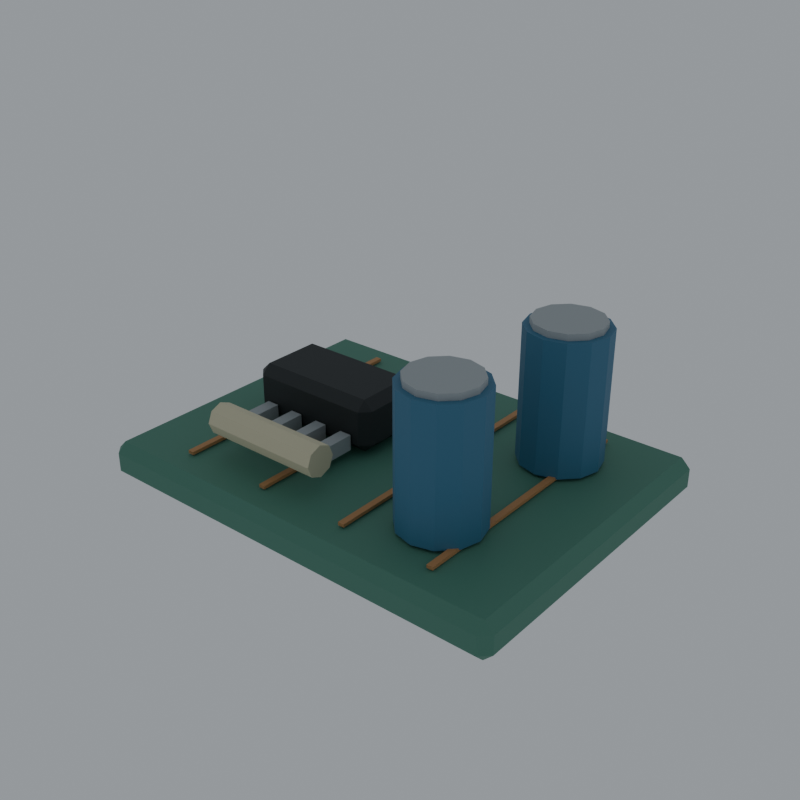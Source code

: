 # Source: radio_part.blend  (saved by Blender 5.2.45; exported with 4.5.12 LTS)
import bpy
from mathutils import Matrix  # noqa: F401  (used for matrix-valued properties, if any)

bpy.ops.wm.read_factory_settings(use_empty=True)
scene = bpy.context.scene
scene.name = 'Scene'

# ---- collections
col_collection = bpy.data.collections.new('Collection'); scene.collection.children.link(col_collection)

# ---- materials (node trees are filled in below, after node groups)
mat_loot_vertex_palette_012 = bpy.data.materials.new('Loot vertex palette.012')

# ---- material node trees
mat_loot_vertex_palette_012.use_nodes = True; mat_loot_vertex_palette_012.node_tree.nodes.clear()
_N = mat_loot_vertex_palette_012.node_tree.nodes; _L = mat_loot_vertex_palette_012.node_tree.links
n0 = _N.new('ShaderNodeBsdfPrincipled'); n0.name = 'Principled BSDF'; n0.location = (-200, 100)
n0.inputs[2].default_value = 0.68
n0.inputs[10].default_value = 0.005
n1 = _N.new('ShaderNodeOutputMaterial'); n1.name = 'Material Output'; n1.location = (200, 100)
n2 = _N.new('ShaderNodeVertexColor'); n2.name = 'Color Attribute'; n2.location = (0, 0)
n2.layer_name = 'Color'
_L.new(n0.outputs[0], n1.inputs[0])
_L.new(n2.outputs[0], n0.inputs[0])
n1.is_active_output = True

# ---- world
world_world = bpy.data.worlds.new('World'); scene.world = world_world
world_world.use_nodes = True; world_world.node_tree.nodes.clear()
_N = world_world.node_tree.nodes; _L = world_world.node_tree.links
n0 = _N.new('ShaderNodeOutputWorld'); n0.name = 'World Output'; n0.location = (200, 100)
n1 = _N.new('ShaderNodeBackground'); n1.name = 'Background'; n1.location = (-200, 100)
n1.inputs[0].default_value = (0.65, 0.7, 0.75, 1.0)
n1.inputs[1].default_value = 0.5
_L.new(n1.outputs[0], n0.inputs[0])
n0.is_active_output = True
world_world.color = (0.05088, 0.05088, 0.05088)
world_world.sun_shadow_jitter_overblur = 0.0

# ---- meshes
me_cube_071 = bpy.data.meshes.new('Cube.071')
me_cube_071.from_pydata([(-0.067, -0.0495, -0.006), (-0.067, -0.0525, -0.003), (-0.07, -0.0495, -0.003), (-0.067, -0.0525, 0.003), (-0.067, -0.0495, 0.006), (-0.07, -0.0495, 0.003), (-0.067, 0.0495, -0.006), (-0.07, 0.0495, -0.003), (-0.067, 0.0525, -0.003), (-0.067, 0.0495, 0.006), (-0.067, 0.0525, 0.003), (-0.07, 0.0495, 0.003), (0.067, -0.0495, -0.006), (0.07, -0.0495, -0.003), (0.067, -0.0525, -0.003), (0.067, -0.0495, 0.006), (0.067, -0.0525, 0.003), (0.07, -0.0495, 0.003), (0.067, 0.0495, -0.006), (0.067, 0.0525, -0.003), (0.07, 0.0495, -0.003), (0.067, 0.0495, 0.006), (0.07, 0.0495, 0.003), (0.067, 0.0525, 0.003)], [], [(0, 1, 2), (3, 4, 5), (6, 7, 8), (9, 10, 11), (12, 13, 14), (15, 16, 17), (18, 19, 20), (21, 22, 23), (6, 0, 2, 7), (1, 3, 5, 2), (4, 9, 11, 5), (10, 8, 7, 11), (18, 6, 8, 19), (9, 21, 23, 10), (22, 20, 19, 23), (12, 18, 20, 13), (21, 15, 17, 22), (16, 14, 13, 17), (0, 12, 14, 1), (15, 4, 3, 16), (6, 18, 12, 0), (2, 5, 11, 7), (14, 16, 3, 1), (21, 9, 4, 15), (8, 10, 23, 19), (20, 22, 17, 13)])
_uv = me_cube_071.uv_layers.new(name='UVMap')
_uv.uv.foreach_set('vector', [0.1304, 0.7429, 0.1304, 0.75, 0.125, 0.7429, 0.5625, 0.9946, 0.625, 0.9946, 0.5625, 1.0, 0.1304, 0.5071, 0.125, 0.5071, 0.1304, 0.5, 0.625, 0.2512, 0.5625, 0.2554, 0.5625, 0.2446, 0.3696, 0.7429, 0.4219, 0.7429, 0.4036, 0.7527, 0.6277, 0.7491, 0.5625, 0.7554, 0.5625, 0.7446, 0.3696, 0.5071, 0.4036, 0.4973, 0.4219, 0.5071, 0.6277, 0.504, 0.5625, 0.5071, 0.5625, 0.496, 0.1304, 0.5071, 0.1304, 0.7429, 0.125, 0.7429, 0.125, 0.5071, 0.4375, 0.0, 0.5625, 0.0, 0.5625, 0.007143, 0.4375, 0.007143, 0.625, 0.007143, 0.625, 0.2512, 0.5625, 0.2446, 0.5625, 0.007143, 0.5625, 0.2554, 0.4375, 0.2554, 0.4375, 0.2429, 0.5625, 0.2446, 0.3696, 0.5071, 0.1304, 0.5071, 0.1304, 0.5, 0.4036, 0.4973, 0.625, 0.2512, 0.6277, 0.504, 0.5625, 0.496, 0.5625, 0.2554, 0.5625, 0.5071, 0.4219, 0.5071, 0.4036, 0.4973, 0.5625, 0.496, 0.3696, 0.7429, 0.3696, 0.5071, 0.4219, 0.5071, 0.4219, 0.7429, 0.6277, 0.504, 0.6277, 0.7491, 0.5625, 0.7446, 0.5625, 0.5071, 0.5625, 0.7554, 0.4036, 0.7527, 0.4219, 0.7429, 0.5625, 0.7446, 0.1304, 0.7429, 0.3696, 0.7429, 0.4036, 0.7527, 0.1304, 0.75, 0.6277, 0.7491, 0.625, 0.9946, 0.5625, 0.9946, 0.5625, 0.7554, 0.1304, 0.5071, 0.3696, 0.5071, 0.3696, 0.7429, 0.1304, 0.7429, 0.4375, 0.007143, 0.5625, 0.007143, 0.5625, 0.2446, 0.4375, 0.2429, 0.4036, 0.7527, 0.5625, 0.7554, 0.5625, 0.9946, 0.4375, 0.9946, 0.6277, 0.504, 0.8696, 0.5071, 0.8696, 0.7429, 0.6277, 0.7491, 0.4375, 0.2554, 0.5625, 0.2554, 0.5625, 0.496, 0.4036, 0.4973, 0.4219, 0.5071, 0.5625, 0.5071, 0.5625, 0.7446, 0.4219, 0.7429])
_ca = me_cube_071.color_attributes.new('Color', 'BYTE_COLOR', 'CORNER')
_ca.data.foreach_set('color', [0.08022, 0.2384, 0.1714, 1.0, 0.08022, 0.2384, 0.1714, 1.0, 0.08022, 0.2384, 0.1714, 1.0, 0.08022, 0.2384, 0.1714, 1.0, 0.08022, 0.2384, 0.1714, 1.0, 0.08022, 0.2384, 0.1714, 1.0, 0.08022, 0.2384, 0.1714, 1.0, 0.08022, 0.2384, 0.1714, 1.0, 0.08022, 0.2384, 0.1714, 1.0, 0.08022, 0.2384, 0.1714, 1.0, 0.08022, 0.2384, 0.1714, 1.0, 0.08022, 0.2384, 0.1714, 1.0, 0.08022, 0.2384, 0.1714, 1.0, 0.08022, 0.2384, 0.1714, 1.0, 0.08022, 0.2384, 0.1714, 1.0, 0.08022, 0.2384, 0.1714, 1.0, 0.08022, 0.2384, 0.1714, 1.0, 0.08022, 0.2384, 0.1714, 1.0, 0.08022, 0.2384, 0.1714, 1.0, 0.08022, 0.2384, 0.1714, 1.0, 0.08022, 0.2384, 0.1714, 1.0, 0.08022, 0.2384, 0.1714, 1.0, 0.08022, 0.2384, 0.1714, 1.0, 0.08022, 0.2384, 0.1714, 1.0, 0.08022, 0.2384, 0.1714, 1.0, 0.08022, 0.2384, 0.1714, 1.0, 0.08022, 0.2384, 0.1714, 1.0, 0.08022, 0.2384, 0.1714, 1.0, 0.08022, 0.2384, 0.1714, 1.0, 0.08022, 0.2384, 0.1714, 1.0, 0.08022, 0.2384, 0.1714, 1.0, 0.08022, 0.2384, 0.1714, 1.0, 0.08022, 0.2384, 0.1714, 1.0, 0.08022, 0.2384, 0.1714, 1.0, 0.08022, 0.2384, 0.1714, 1.0, 0.08022, 0.2384, 0.1714, 1.0, 0.08022, 0.2384, 0.1714, 1.0, 0.08022, 0.2384, 0.1714, 1.0, 0.08022, 0.2384, 0.1714, 1.0, 0.08022, 0.2384, 0.1714, 1.0, 0.08022, 0.2384, 0.1714, 1.0, 0.08022, 0.2384, 0.1714, 1.0, 0.08022, 0.2384, 0.1714, 1.0, 0.08022, 0.2384, 0.1714, 1.0, 0.08022, 0.2384, 0.1714, 1.0, 0.08022, 0.2384, 0.1714, 1.0, 0.08022, 0.2384, 0.1714, 1.0, 0.08022, 0.2384, 0.1714, 1.0, 0.08022, 0.2384, 0.1714, 1.0, 0.08022, 0.2384, 0.1714, 1.0, 0.08022, 0.2384, 0.1714, 1.0, 0.08022, 0.2384, 0.1714, 1.0, 0.08022, 0.2384, 0.1714, 1.0, 0.08022, 0.2384, 0.1714, 1.0, 0.08022, 0.2384, 0.1714, 1.0, 0.08022, 0.2384, 0.1714, 1.0, 0.08022, 0.2384, 0.1714, 1.0, 0.08022, 0.2384, 0.1714, 1.0, 0.08022, 0.2384, 0.1714, 1.0, 0.08022, 0.2384, 0.1714, 1.0, 0.08022, 0.2384, 0.1714, 1.0, 0.08022, 0.2384, 0.1714, 1.0, 0.08022, 0.2384, 0.1714, 1.0, 0.08022, 0.2384, 0.1714, 1.0, 0.08022, 0.2384, 0.1714, 1.0, 0.08022, 0.2384, 0.1714, 1.0, 0.08022, 0.2384, 0.1714, 1.0, 0.08022, 0.2384, 0.1714, 1.0, 0.08022, 0.2384, 0.1714, 1.0, 0.08022, 0.2384, 0.1714, 1.0, 0.08022, 0.2384, 0.1714, 1.0, 0.08022, 0.2384, 0.1714, 1.0, 0.08022, 0.2384, 0.1714, 1.0, 0.08022, 0.2384, 0.1714, 1.0, 0.08022, 0.2384, 0.1714, 1.0, 0.08022, 0.2384, 0.1714, 1.0, 0.08022, 0.2384, 0.1714, 1.0, 0.08022, 0.2384, 0.1714, 1.0, 0.08022, 0.2384, 0.1714, 1.0, 0.08022, 0.2384, 0.1714, 1.0, 0.08022, 0.2384, 0.1714, 1.0, 0.08022, 0.2384, 0.1714, 1.0, 0.08022, 0.2384, 0.1714, 1.0, 0.08022, 0.2384, 0.1714, 1.0, 0.08022, 0.2384, 0.1714, 1.0, 0.08022, 0.2384, 0.1714, 1.0, 0.08022, 0.2384, 0.1714, 1.0, 0.08022, 0.2384, 0.1714, 1.0, 0.08022, 0.2384, 0.1714, 1.0, 0.08022, 0.2384, 0.1714, 1.0, 0.08022, 0.2384, 0.1714, 1.0, 0.08022, 0.2384, 0.1714, 1.0, 0.08022, 0.2384, 0.1714, 1.0, 0.08022, 0.2384, 0.1714, 1.0, 0.08022, 0.2384, 0.1714, 1.0, 0.08022, 0.2384, 0.1714, 1.0])
me_cube_071.materials.append(mat_loot_vertex_palette_012)
me_cube_071.update()
me_cube_072 = bpy.data.meshes.new('Cube.072')
me_cube_072.from_pydata([(-0.001, -0.0425, -0.0005), (-0.001, -0.0425, 0.0005), (-0.001, 0.0425, -0.0005), (-0.001, 0.0425, 0.0005), (0.001, -0.0425, -0.0005), (0.001, -0.0425, 0.0005), (0.001, 0.0425, -0.0005), (0.001, 0.0425, 0.0005)], [], [(0, 1, 3, 2), (2, 3, 7, 6), (6, 7, 5, 4), (4, 5, 1, 0), (2, 6, 4, 0), (7, 3, 1, 5)])
_uv = me_cube_072.uv_layers.new(name='UVMap')
_uv.uv.foreach_set('vector', [0.375, 0.0, 0.625, 0.0, 0.625, 0.25, 0.375, 0.25, 0.375, 0.25, 0.625, 0.25, 0.625, 0.5, 0.375, 0.5, 0.375, 0.5, 0.625, 0.5, 0.625, 0.75, 0.375, 0.75, 0.375, 0.75, 0.625, 0.75, 0.625, 1.0, 0.375, 1.0, 0.125, 0.5, 0.375, 0.5, 0.375, 0.75, 0.125, 0.75, 0.625, 0.5, 0.875, 0.5, 0.875, 0.75, 0.625, 0.75])
_ca = me_cube_072.color_attributes.new('Color', 'BYTE_COLOR', 'CORNER')
_ca.data.foreach_set('color', [0.491, 0.2502, 0.0999, 1.0, 0.491, 0.2502, 0.0999, 1.0, 0.491, 0.2502, 0.0999, 1.0, 0.491, 0.2502, 0.0999, 1.0, 0.491, 0.2502, 0.0999, 1.0, 0.491, 0.2502, 0.0999, 1.0, 0.491, 0.2502, 0.0999, 1.0, 0.491, 0.2502, 0.0999, 1.0, 0.491, 0.2502, 0.0999, 1.0, 0.491, 0.2502, 0.0999, 1.0, 0.491, 0.2502, 0.0999, 1.0, 0.491, 0.2502, 0.0999, 1.0, 0.491, 0.2502, 0.0999, 1.0, 0.491, 0.2502, 0.0999, 1.0, 0.491, 0.2502, 0.0999, 1.0, 0.491, 0.2502, 0.0999, 1.0, 0.491, 0.2502, 0.0999, 1.0, 0.491, 0.2502, 0.0999, 1.0, 0.491, 0.2502, 0.0999, 1.0, 0.491, 0.2502, 0.0999, 1.0, 0.491, 0.2502, 0.0999, 1.0, 0.491, 0.2502, 0.0999, 1.0, 0.491, 0.2502, 0.0999, 1.0, 0.491, 0.2502, 0.0999, 1.0])
me_cube_072.materials.append(mat_loot_vertex_palette_012)
me_cube_072.update()
me_cube_073 = bpy.data.meshes.new('Cube.073')
me_cube_073.from_pydata([(-0.001, -0.0425, -0.0005), (-0.001, -0.0425, 0.0005), (-0.001, 0.0425, -0.0005), (-0.001, 0.0425, 0.0005), (0.001, -0.0425, -0.0005), (0.001, -0.0425, 0.0005), (0.001, 0.0425, -0.0005), (0.001, 0.0425, 0.0005)], [], [(0, 1, 3, 2), (2, 3, 7, 6), (6, 7, 5, 4), (4, 5, 1, 0), (2, 6, 4, 0), (7, 3, 1, 5)])
_uv = me_cube_073.uv_layers.new(name='UVMap')
_uv.uv.foreach_set('vector', [0.375, 0.0, 0.625, 0.0, 0.625, 0.25, 0.375, 0.25, 0.375, 0.25, 0.625, 0.25, 0.625, 0.5, 0.375, 0.5, 0.375, 0.5, 0.625, 0.5, 0.625, 0.75, 0.375, 0.75, 0.375, 0.75, 0.625, 0.75, 0.625, 1.0, 0.375, 1.0, 0.125, 0.5, 0.375, 0.5, 0.375, 0.75, 0.125, 0.75, 0.625, 0.5, 0.875, 0.5, 0.875, 0.75, 0.625, 0.75])
_ca = me_cube_073.color_attributes.new('Color', 'BYTE_COLOR', 'CORNER')
_ca.data.foreach_set('color', [0.491, 0.2502, 0.0999, 1.0, 0.491, 0.2502, 0.0999, 1.0, 0.491, 0.2502, 0.0999, 1.0, 0.491, 0.2502, 0.0999, 1.0, 0.491, 0.2502, 0.0999, 1.0, 0.491, 0.2502, 0.0999, 1.0, 0.491, 0.2502, 0.0999, 1.0, 0.491, 0.2502, 0.0999, 1.0, 0.491, 0.2502, 0.0999, 1.0, 0.491, 0.2502, 0.0999, 1.0, 0.491, 0.2502, 0.0999, 1.0, 0.491, 0.2502, 0.0999, 1.0, 0.491, 0.2502, 0.0999, 1.0, 0.491, 0.2502, 0.0999, 1.0, 0.491, 0.2502, 0.0999, 1.0, 0.491, 0.2502, 0.0999, 1.0, 0.491, 0.2502, 0.0999, 1.0, 0.491, 0.2502, 0.0999, 1.0, 0.491, 0.2502, 0.0999, 1.0, 0.491, 0.2502, 0.0999, 1.0, 0.491, 0.2502, 0.0999, 1.0, 0.491, 0.2502, 0.0999, 1.0, 0.491, 0.2502, 0.0999, 1.0, 0.491, 0.2502, 0.0999, 1.0])
me_cube_073.materials.append(mat_loot_vertex_palette_012)
me_cube_073.update()
me_cube_074 = bpy.data.meshes.new('Cube.074')
me_cube_074.from_pydata([(-0.001, -0.0425, -0.0005), (-0.001, -0.0425, 0.0005), (-0.001, 0.0425, -0.0005), (-0.001, 0.0425, 0.0005), (0.001, -0.0425, -0.0005), (0.001, -0.0425, 0.0005), (0.001, 0.0425, -0.0005), (0.001, 0.0425, 0.0005)], [], [(0, 1, 3, 2), (2, 3, 7, 6), (6, 7, 5, 4), (4, 5, 1, 0), (2, 6, 4, 0), (7, 3, 1, 5)])
_uv = me_cube_074.uv_layers.new(name='UVMap')
_uv.uv.foreach_set('vector', [0.375, 0.0, 0.625, 0.0, 0.625, 0.25, 0.375, 0.25, 0.375, 0.25, 0.625, 0.25, 0.625, 0.5, 0.375, 0.5, 0.375, 0.5, 0.625, 0.5, 0.625, 0.75, 0.375, 0.75, 0.375, 0.75, 0.625, 0.75, 0.625, 1.0, 0.375, 1.0, 0.125, 0.5, 0.375, 0.5, 0.375, 0.75, 0.125, 0.75, 0.625, 0.5, 0.875, 0.5, 0.875, 0.75, 0.625, 0.75])
_ca = me_cube_074.color_attributes.new('Color', 'BYTE_COLOR', 'CORNER')
_ca.data.foreach_set('color', [0.491, 0.2502, 0.0999, 1.0, 0.491, 0.2502, 0.0999, 1.0, 0.491, 0.2502, 0.0999, 1.0, 0.491, 0.2502, 0.0999, 1.0, 0.491, 0.2502, 0.0999, 1.0, 0.491, 0.2502, 0.0999, 1.0, 0.491, 0.2502, 0.0999, 1.0, 0.491, 0.2502, 0.0999, 1.0, 0.491, 0.2502, 0.0999, 1.0, 0.491, 0.2502, 0.0999, 1.0, 0.491, 0.2502, 0.0999, 1.0, 0.491, 0.2502, 0.0999, 1.0, 0.491, 0.2502, 0.0999, 1.0, 0.491, 0.2502, 0.0999, 1.0, 0.491, 0.2502, 0.0999, 1.0, 0.491, 0.2502, 0.0999, 1.0, 0.491, 0.2502, 0.0999, 1.0, 0.491, 0.2502, 0.0999, 1.0, 0.491, 0.2502, 0.0999, 1.0, 0.491, 0.2502, 0.0999, 1.0, 0.491, 0.2502, 0.0999, 1.0, 0.491, 0.2502, 0.0999, 1.0, 0.491, 0.2502, 0.0999, 1.0, 0.491, 0.2502, 0.0999, 1.0])
me_cube_074.materials.append(mat_loot_vertex_palette_012)
me_cube_074.update()
me_cube_075 = bpy.data.meshes.new('Cube.075')
me_cube_075.from_pydata([(-0.001, -0.0425, -0.0005), (-0.001, -0.0425, 0.0005), (-0.001, 0.0425, -0.0005), (-0.001, 0.0425, 0.0005), (0.001, -0.0425, -0.0005), (0.001, -0.0425, 0.0005), (0.001, 0.0425, -0.0005), (0.001, 0.0425, 0.0005)], [], [(0, 1, 3, 2), (2, 3, 7, 6), (6, 7, 5, 4), (4, 5, 1, 0), (2, 6, 4, 0), (7, 3, 1, 5)])
_uv = me_cube_075.uv_layers.new(name='UVMap')
_uv.uv.foreach_set('vector', [0.375, 0.0, 0.625, 0.0, 0.625, 0.25, 0.375, 0.25, 0.375, 0.25, 0.625, 0.25, 0.625, 0.5, 0.375, 0.5, 0.375, 0.5, 0.625, 0.5, 0.625, 0.75, 0.375, 0.75, 0.375, 0.75, 0.625, 0.75, 0.625, 1.0, 0.375, 1.0, 0.125, 0.5, 0.375, 0.5, 0.375, 0.75, 0.125, 0.75, 0.625, 0.5, 0.875, 0.5, 0.875, 0.75, 0.625, 0.75])
_ca = me_cube_075.color_attributes.new('Color', 'BYTE_COLOR', 'CORNER')
_ca.data.foreach_set('color', [0.491, 0.2502, 0.0999, 1.0, 0.491, 0.2502, 0.0999, 1.0, 0.491, 0.2502, 0.0999, 1.0, 0.491, 0.2502, 0.0999, 1.0, 0.491, 0.2502, 0.0999, 1.0, 0.491, 0.2502, 0.0999, 1.0, 0.491, 0.2502, 0.0999, 1.0, 0.491, 0.2502, 0.0999, 1.0, 0.491, 0.2502, 0.0999, 1.0, 0.491, 0.2502, 0.0999, 1.0, 0.491, 0.2502, 0.0999, 1.0, 0.491, 0.2502, 0.0999, 1.0, 0.491, 0.2502, 0.0999, 1.0, 0.491, 0.2502, 0.0999, 1.0, 0.491, 0.2502, 0.0999, 1.0, 0.491, 0.2502, 0.0999, 1.0, 0.491, 0.2502, 0.0999, 1.0, 0.491, 0.2502, 0.0999, 1.0, 0.491, 0.2502, 0.0999, 1.0, 0.491, 0.2502, 0.0999, 1.0, 0.491, 0.2502, 0.0999, 1.0, 0.491, 0.2502, 0.0999, 1.0, 0.491, 0.2502, 0.0999, 1.0, 0.491, 0.2502, 0.0999, 1.0])
me_cube_075.materials.append(mat_loot_vertex_palette_012)
me_cube_075.update()
me_cube_076 = bpy.data.meshes.new('Cube.076')
me_cube_076.from_pydata([(-0.0195, -0.0095, -0.0085), (-0.0195, -0.0125, -0.0055), (-0.0225, -0.0095, -0.0055), (-0.0195, -0.0125, 0.0055), (-0.0195, -0.0095, 0.0085), (-0.0225, -0.0095, 0.0055), (-0.0195, 0.0095, -0.0085), (-0.0225, 0.0095, -0.0055), (-0.0195, 0.0125, -0.0055), (-0.0195, 0.0095, 0.0085), (-0.0195, 0.0125, 0.0055), (-0.0225, 0.0095, 0.0055), (0.0195, -0.0095, -0.0085), (0.0225, -0.0095, -0.0055), (0.0195, -0.0125, -0.0055), (0.0195, -0.0095, 0.0085), (0.0195, -0.0125, 0.0055), (0.0225, -0.0095, 0.0055), (0.0195, 0.0095, -0.0085), (0.0195, 0.0125, -0.0055), (0.0225, 0.0095, -0.0055), (0.0195, 0.0095, 0.0085), (0.0225, 0.0095, 0.0055), (0.0195, 0.0125, 0.0055)], [], [(0, 1, 2), (3, 4, 5), (6, 7, 8), (9, 10, 11), (12, 13, 14), (15, 16, 17), (18, 19, 20), (21, 22, 23), (6, 0, 2, 7), (1, 3, 5, 2), (4, 9, 11, 5), (10, 8, 7, 11), (18, 6, 8, 19), (9, 21, 23, 10), (22, 20, 19, 23), (12, 18, 20, 13), (21, 15, 17, 22), (16, 14, 13, 17), (0, 12, 14, 1), (15, 4, 3, 16), (6, 18, 12, 0), (2, 5, 11, 7), (14, 16, 3, 1), (21, 9, 4, 15), (8, 10, 23, 19), (20, 22, 17, 13)])
_uv = me_cube_076.uv_layers.new(name='UVMap')
_uv.uv.foreach_set('vector', [0.1417, 0.72, 0.1417, 0.75, 0.125, 0.72, 0.5809, 0.9833, 0.625, 0.9833, 0.5809, 1.0, 0.1417, 0.53, 0.125, 0.53, 0.1417, 0.5, 0.625, 0.2511, 0.5809, 0.2667, 0.5809, 0.2275, 0.3583, 0.72, 0.4081, 0.72, 0.3887, 0.7583, 0.6333, 0.7433, 0.5809, 0.7667, 0.5809, 0.7275, 0.3583, 0.53, 0.3887, 0.4917, 0.4081, 0.53, 0.6333, 0.5183, 0.5809, 0.53, 0.5809, 0.4875, 0.1417, 0.53, 0.1417, 0.72, 0.125, 0.72, 0.125, 0.53, 0.4191, 0.0, 0.5809, 0.0, 0.5809, 0.03, 0.4191, 0.03, 0.625, 0.03, 0.625, 0.2511, 0.5809, 0.2275, 0.5809, 0.03, 0.5809, 0.2667, 0.4191, 0.2667, 0.4191, 0.22, 0.5809, 0.2275, 0.3583, 0.53, 0.1417, 0.53, 0.1417, 0.5, 0.3887, 0.4917, 0.625, 0.2511, 0.6333, 0.5183, 0.5809, 0.4875, 0.5809, 0.2667, 0.5809, 0.53, 0.4081, 0.53, 0.3887, 0.4917, 0.5809, 0.4875, 0.3583, 0.72, 0.3583, 0.53, 0.4081, 0.53, 0.4081, 0.72, 0.6333, 0.5183, 0.6333, 0.7433, 0.5809, 0.7275, 0.5809, 0.53, 0.5809, 0.7667, 0.3887, 0.7583, 0.4081, 0.72, 0.5809, 0.7275, 0.1417, 0.72, 0.3583, 0.72, 0.3887, 0.7583, 0.1417, 0.75, 0.6333, 0.7433, 0.625, 0.9833, 0.5809, 0.9833, 0.5809, 0.7667, 0.1417, 0.53, 0.3583, 0.53, 0.3583, 0.72, 0.1417, 0.72, 0.4191, 0.03, 0.5809, 0.03, 0.5809, 0.2275, 0.4191, 0.22, 0.3887, 0.7583, 0.5809, 0.7667, 0.5809, 0.9833, 0.4191, 0.9833, 0.6333, 0.5183, 0.8583, 0.53, 0.8583, 0.72, 0.6333, 0.7433, 0.4191, 0.2667, 0.5809, 0.2667, 0.5809, 0.4875, 0.3887, 0.4917, 0.4081, 0.53, 0.5809, 0.53, 0.5809, 0.7275, 0.4081, 0.72])
_ca = me_cube_076.color_attributes.new('Color', 'BYTE_COLOR', 'CORNER')
_ca.data.foreach_set('color', [0.02315, 0.02843, 0.02956, 1.0, 0.02315, 0.02843, 0.02956, 1.0, 0.02315, 0.02843, 0.02956, 1.0, 0.02315, 0.02843, 0.02956, 1.0, 0.02315, 0.02843, 0.02956, 1.0, 0.02315, 0.02843, 0.02956, 1.0, 0.02315, 0.02843, 0.02956, 1.0, 0.02315, 0.02843, 0.02956, 1.0, 0.02315, 0.02843, 0.02956, 1.0, 0.02315, 0.02843, 0.02956, 1.0, 0.02315, 0.02843, 0.02956, 1.0, 0.02315, 0.02843, 0.02956, 1.0, 0.02315, 0.02843, 0.02956, 1.0, 0.02315, 0.02843, 0.02956, 1.0, 0.02315, 0.02843, 0.02956, 1.0, 0.02315, 0.02843, 0.02956, 1.0, 0.02315, 0.02843, 0.02956, 1.0, 0.02315, 0.02843, 0.02956, 1.0, 0.02315, 0.02843, 0.02956, 1.0, 0.02315, 0.02843, 0.02956, 1.0, 0.02315, 0.02843, 0.02956, 1.0, 0.02315, 0.02843, 0.02956, 1.0, 0.02315, 0.02843, 0.02956, 1.0, 0.02315, 0.02843, 0.02956, 1.0, 0.02315, 0.02843, 0.02956, 1.0, 0.02315, 0.02843, 0.02956, 1.0, 0.02315, 0.02843, 0.02956, 1.0, 0.02315, 0.02843, 0.02956, 1.0, 0.02315, 0.02843, 0.02956, 1.0, 0.02315, 0.02843, 0.02956, 1.0, 0.02315, 0.02843, 0.02956, 1.0, 0.02315, 0.02843, 0.02956, 1.0, 0.02315, 0.02843, 0.02956, 1.0, 0.02315, 0.02843, 0.02956, 1.0, 0.02315, 0.02843, 0.02956, 1.0, 0.02315, 0.02843, 0.02956, 1.0, 0.02315, 0.02843, 0.02956, 1.0, 0.02315, 0.02843, 0.02956, 1.0, 0.02315, 0.02843, 0.02956, 1.0, 0.02315, 0.02843, 0.02956, 1.0, 0.02315, 0.02843, 0.02956, 1.0, 0.02315, 0.02843, 0.02956, 1.0, 0.02315, 0.02843, 0.02956, 1.0, 0.02315, 0.02843, 0.02956, 1.0, 0.02315, 0.02843, 0.02956, 1.0, 0.02315, 0.02843, 0.02956, 1.0, 0.02315, 0.02843, 0.02956, 1.0, 0.02315, 0.02843, 0.02956, 1.0, 0.02315, 0.02843, 0.02956, 1.0, 0.02315, 0.02843, 0.02956, 1.0, 0.02315, 0.02843, 0.02956, 1.0, 0.02315, 0.02843, 0.02956, 1.0, 0.02315, 0.02843, 0.02956, 1.0, 0.02315, 0.02843, 0.02956, 1.0, 0.02315, 0.02843, 0.02956, 1.0, 0.02315, 0.02843, 0.02956, 1.0, 0.02315, 0.02843, 0.02956, 1.0, 0.02315, 0.02843, 0.02956, 1.0, 0.02315, 0.02843, 0.02956, 1.0, 0.02315, 0.02843, 0.02956, 1.0, 0.02315, 0.02843, 0.02956, 1.0, 0.02315, 0.02843, 0.02956, 1.0, 0.02315, 0.02843, 0.02956, 1.0, 0.02315, 0.02843, 0.02956, 1.0, 0.02315, 0.02843, 0.02956, 1.0, 0.02315, 0.02843, 0.02956, 1.0, 0.02315, 0.02843, 0.02956, 1.0, 0.02315, 0.02843, 0.02956, 1.0, 0.02315, 0.02843, 0.02956, 1.0, 0.02315, 0.02843, 0.02956, 1.0, 0.02315, 0.02843, 0.02956, 1.0, 0.02315, 0.02843, 0.02956, 1.0, 0.02315, 0.02843, 0.02956, 1.0, 0.02315, 0.02843, 0.02956, 1.0, 0.02315, 0.02843, 0.02956, 1.0, 0.02315, 0.02843, 0.02956, 1.0, 0.02315, 0.02843, 0.02956, 1.0, 0.02315, 0.02843, 0.02956, 1.0, 0.02315, 0.02843, 0.02956, 1.0, 0.02315, 0.02843, 0.02956, 1.0, 0.02315, 0.02843, 0.02956, 1.0, 0.02315, 0.02843, 0.02956, 1.0, 0.02315, 0.02843, 0.02956, 1.0, 0.02315, 0.02843, 0.02956, 1.0, 0.02315, 0.02843, 0.02956, 1.0, 0.02315, 0.02843, 0.02956, 1.0, 0.02315, 0.02843, 0.02956, 1.0, 0.02315, 0.02843, 0.02956, 1.0, 0.02315, 0.02843, 0.02956, 1.0, 0.02315, 0.02843, 0.02956, 1.0, 0.02315, 0.02843, 0.02956, 1.0, 0.02315, 0.02843, 0.02956, 1.0, 0.02315, 0.02843, 0.02956, 1.0, 0.02315, 0.02843, 0.02956, 1.0, 0.02315, 0.02843, 0.02956, 1.0, 0.02315, 0.02843, 0.02956, 1.0])
me_cube_076.materials.append(mat_loot_vertex_palette_012)
me_cube_076.update()
me_cube_077 = bpy.data.meshes.new('Cube.077')
me_cube_077.from_pydata([(-0.002, -0.006, -0.0025), (-0.002, -0.006, 0.0025), (-0.002, 0.006, -0.0025), (-0.002, 0.006, 0.0025), (0.002, -0.006, -0.0025), (0.002, -0.006, 0.0025), (0.002, 0.006, -0.0025), (0.002, 0.006, 0.0025)], [], [(0, 1, 3, 2), (2, 3, 7, 6), (6, 7, 5, 4), (4, 5, 1, 0), (2, 6, 4, 0), (7, 3, 1, 5)])
_uv = me_cube_077.uv_layers.new(name='UVMap')
_uv.uv.foreach_set('vector', [0.375, 0.0, 0.625, 0.0, 0.625, 0.25, 0.375, 0.25, 0.375, 0.25, 0.625, 0.25, 0.625, 0.5, 0.375, 0.5, 0.375, 0.5, 0.625, 0.5, 0.625, 0.75, 0.375, 0.75, 0.375, 0.75, 0.625, 0.75, 0.625, 1.0, 0.375, 1.0, 0.125, 0.5, 0.375, 0.5, 0.375, 0.75, 0.125, 0.75, 0.625, 0.5, 0.875, 0.5, 0.875, 0.75, 0.625, 0.75])
_ca = me_cube_077.color_attributes.new('Color', 'BYTE_COLOR', 'CORNER')
_ca.data.foreach_set('color', [0.3813, 0.4179, 0.4287, 1.0, 0.3813, 0.4179, 0.4287, 1.0, 0.3813, 0.4179, 0.4287, 1.0, 0.3813, 0.4179, 0.4287, 1.0, 0.3813, 0.4179, 0.4287, 1.0, 0.3813, 0.4179, 0.4287, 1.0, 0.3813, 0.4179, 0.4287, 1.0, 0.3813, 0.4179, 0.4287, 1.0, 0.3813, 0.4179, 0.4287, 1.0, 0.3813, 0.4179, 0.4287, 1.0, 0.3813, 0.4179, 0.4287, 1.0, 0.3813, 0.4179, 0.4287, 1.0, 0.3813, 0.4179, 0.4287, 1.0, 0.3813, 0.4179, 0.4287, 1.0, 0.3813, 0.4179, 0.4287, 1.0, 0.3813, 0.4179, 0.4287, 1.0, 0.3813, 0.4179, 0.4287, 1.0, 0.3813, 0.4179, 0.4287, 1.0, 0.3813, 0.4179, 0.4287, 1.0, 0.3813, 0.4179, 0.4287, 1.0, 0.3813, 0.4179, 0.4287, 1.0, 0.3813, 0.4179, 0.4287, 1.0, 0.3813, 0.4179, 0.4287, 1.0, 0.3813, 0.4179, 0.4287, 1.0])
me_cube_077.materials.append(mat_loot_vertex_palette_012)
me_cube_077.update()
me_cube_078 = bpy.data.meshes.new('Cube.078')
me_cube_078.from_pydata([(-0.002, -0.006, -0.0025), (-0.002, -0.006, 0.0025), (-0.002, 0.006, -0.0025), (-0.002, 0.006, 0.0025), (0.002, -0.006, -0.0025), (0.002, -0.006, 0.0025), (0.002, 0.006, -0.0025), (0.002, 0.006, 0.0025)], [], [(0, 1, 3, 2), (2, 3, 7, 6), (6, 7, 5, 4), (4, 5, 1, 0), (2, 6, 4, 0), (7, 3, 1, 5)])
_uv = me_cube_078.uv_layers.new(name='UVMap')
_uv.uv.foreach_set('vector', [0.375, 0.0, 0.625, 0.0, 0.625, 0.25, 0.375, 0.25, 0.375, 0.25, 0.625, 0.25, 0.625, 0.5, 0.375, 0.5, 0.375, 0.5, 0.625, 0.5, 0.625, 0.75, 0.375, 0.75, 0.375, 0.75, 0.625, 0.75, 0.625, 1.0, 0.375, 1.0, 0.125, 0.5, 0.375, 0.5, 0.375, 0.75, 0.125, 0.75, 0.625, 0.5, 0.875, 0.5, 0.875, 0.75, 0.625, 0.75])
_ca = me_cube_078.color_attributes.new('Color', 'BYTE_COLOR', 'CORNER')
_ca.data.foreach_set('color', [0.3813, 0.4179, 0.4287, 1.0, 0.3813, 0.4179, 0.4287, 1.0, 0.3813, 0.4179, 0.4287, 1.0, 0.3813, 0.4179, 0.4287, 1.0, 0.3813, 0.4179, 0.4287, 1.0, 0.3813, 0.4179, 0.4287, 1.0, 0.3813, 0.4179, 0.4287, 1.0, 0.3813, 0.4179, 0.4287, 1.0, 0.3813, 0.4179, 0.4287, 1.0, 0.3813, 0.4179, 0.4287, 1.0, 0.3813, 0.4179, 0.4287, 1.0, 0.3813, 0.4179, 0.4287, 1.0, 0.3813, 0.4179, 0.4287, 1.0, 0.3813, 0.4179, 0.4287, 1.0, 0.3813, 0.4179, 0.4287, 1.0, 0.3813, 0.4179, 0.4287, 1.0, 0.3813, 0.4179, 0.4287, 1.0, 0.3813, 0.4179, 0.4287, 1.0, 0.3813, 0.4179, 0.4287, 1.0, 0.3813, 0.4179, 0.4287, 1.0, 0.3813, 0.4179, 0.4287, 1.0, 0.3813, 0.4179, 0.4287, 1.0, 0.3813, 0.4179, 0.4287, 1.0, 0.3813, 0.4179, 0.4287, 1.0])
me_cube_078.materials.append(mat_loot_vertex_palette_012)
me_cube_078.update()
me_cube_079 = bpy.data.meshes.new('Cube.079')
me_cube_079.from_pydata([(-0.002, -0.006, -0.0025), (-0.002, -0.006, 0.0025), (-0.002, 0.006, -0.0025), (-0.002, 0.006, 0.0025), (0.002, -0.006, -0.0025), (0.002, -0.006, 0.0025), (0.002, 0.006, -0.0025), (0.002, 0.006, 0.0025)], [], [(0, 1, 3, 2), (2, 3, 7, 6), (6, 7, 5, 4), (4, 5, 1, 0), (2, 6, 4, 0), (7, 3, 1, 5)])
_uv = me_cube_079.uv_layers.new(name='UVMap')
_uv.uv.foreach_set('vector', [0.375, 0.0, 0.625, 0.0, 0.625, 0.25, 0.375, 0.25, 0.375, 0.25, 0.625, 0.25, 0.625, 0.5, 0.375, 0.5, 0.375, 0.5, 0.625, 0.5, 0.625, 0.75, 0.375, 0.75, 0.375, 0.75, 0.625, 0.75, 0.625, 1.0, 0.375, 1.0, 0.125, 0.5, 0.375, 0.5, 0.375, 0.75, 0.125, 0.75, 0.625, 0.5, 0.875, 0.5, 0.875, 0.75, 0.625, 0.75])
_ca = me_cube_079.color_attributes.new('Color', 'BYTE_COLOR', 'CORNER')
_ca.data.foreach_set('color', [0.3813, 0.4179, 0.4287, 1.0, 0.3813, 0.4179, 0.4287, 1.0, 0.3813, 0.4179, 0.4287, 1.0, 0.3813, 0.4179, 0.4287, 1.0, 0.3813, 0.4179, 0.4287, 1.0, 0.3813, 0.4179, 0.4287, 1.0, 0.3813, 0.4179, 0.4287, 1.0, 0.3813, 0.4179, 0.4287, 1.0, 0.3813, 0.4179, 0.4287, 1.0, 0.3813, 0.4179, 0.4287, 1.0, 0.3813, 0.4179, 0.4287, 1.0, 0.3813, 0.4179, 0.4287, 1.0, 0.3813, 0.4179, 0.4287, 1.0, 0.3813, 0.4179, 0.4287, 1.0, 0.3813, 0.4179, 0.4287, 1.0, 0.3813, 0.4179, 0.4287, 1.0, 0.3813, 0.4179, 0.4287, 1.0, 0.3813, 0.4179, 0.4287, 1.0, 0.3813, 0.4179, 0.4287, 1.0, 0.3813, 0.4179, 0.4287, 1.0, 0.3813, 0.4179, 0.4287, 1.0, 0.3813, 0.4179, 0.4287, 1.0, 0.3813, 0.4179, 0.4287, 1.0, 0.3813, 0.4179, 0.4287, 1.0])
me_cube_079.materials.append(mat_loot_vertex_palette_012)
me_cube_079.update()
me_cube_080 = bpy.data.meshes.new('Cube.080')
me_cube_080.from_pydata([(-0.002, -0.006, -0.0025), (-0.002, -0.006, 0.0025), (-0.002, 0.006, -0.0025), (-0.002, 0.006, 0.0025), (0.002, -0.006, -0.0025), (0.002, -0.006, 0.0025), (0.002, 0.006, -0.0025), (0.002, 0.006, 0.0025)], [], [(0, 1, 3, 2), (2, 3, 7, 6), (6, 7, 5, 4), (4, 5, 1, 0), (2, 6, 4, 0), (7, 3, 1, 5)])
_uv = me_cube_080.uv_layers.new(name='UVMap')
_uv.uv.foreach_set('vector', [0.375, 0.0, 0.625, 0.0, 0.625, 0.25, 0.375, 0.25, 0.375, 0.25, 0.625, 0.25, 0.625, 0.5, 0.375, 0.5, 0.375, 0.5, 0.625, 0.5, 0.625, 0.75, 0.375, 0.75, 0.375, 0.75, 0.625, 0.75, 0.625, 1.0, 0.375, 1.0, 0.125, 0.5, 0.375, 0.5, 0.375, 0.75, 0.125, 0.75, 0.625, 0.5, 0.875, 0.5, 0.875, 0.75, 0.625, 0.75])
_ca = me_cube_080.color_attributes.new('Color', 'BYTE_COLOR', 'CORNER')
_ca.data.foreach_set('color', [0.3813, 0.4179, 0.4287, 1.0, 0.3813, 0.4179, 0.4287, 1.0, 0.3813, 0.4179, 0.4287, 1.0, 0.3813, 0.4179, 0.4287, 1.0, 0.3813, 0.4179, 0.4287, 1.0, 0.3813, 0.4179, 0.4287, 1.0, 0.3813, 0.4179, 0.4287, 1.0, 0.3813, 0.4179, 0.4287, 1.0, 0.3813, 0.4179, 0.4287, 1.0, 0.3813, 0.4179, 0.4287, 1.0, 0.3813, 0.4179, 0.4287, 1.0, 0.3813, 0.4179, 0.4287, 1.0, 0.3813, 0.4179, 0.4287, 1.0, 0.3813, 0.4179, 0.4287, 1.0, 0.3813, 0.4179, 0.4287, 1.0, 0.3813, 0.4179, 0.4287, 1.0, 0.3813, 0.4179, 0.4287, 1.0, 0.3813, 0.4179, 0.4287, 1.0, 0.3813, 0.4179, 0.4287, 1.0, 0.3813, 0.4179, 0.4287, 1.0, 0.3813, 0.4179, 0.4287, 1.0, 0.3813, 0.4179, 0.4287, 1.0, 0.3813, 0.4179, 0.4287, 1.0, 0.3813, 0.4179, 0.4287, 1.0])
me_cube_080.materials.append(mat_loot_vertex_palette_012)
me_cube_080.update()
me_cube_081 = bpy.data.meshes.new('Cube.081')
me_cube_081.from_pydata([(-0.002, -0.006, -0.0025), (-0.002, -0.006, 0.0025), (-0.002, 0.006, -0.0025), (-0.002, 0.006, 0.0025), (0.002, -0.006, -0.0025), (0.002, -0.006, 0.0025), (0.002, 0.006, -0.0025), (0.002, 0.006, 0.0025)], [], [(0, 1, 3, 2), (2, 3, 7, 6), (6, 7, 5, 4), (4, 5, 1, 0), (2, 6, 4, 0), (7, 3, 1, 5)])
_uv = me_cube_081.uv_layers.new(name='UVMap')
_uv.uv.foreach_set('vector', [0.375, 0.0, 0.625, 0.0, 0.625, 0.25, 0.375, 0.25, 0.375, 0.25, 0.625, 0.25, 0.625, 0.5, 0.375, 0.5, 0.375, 0.5, 0.625, 0.5, 0.625, 0.75, 0.375, 0.75, 0.375, 0.75, 0.625, 0.75, 0.625, 1.0, 0.375, 1.0, 0.125, 0.5, 0.375, 0.5, 0.375, 0.75, 0.125, 0.75, 0.625, 0.5, 0.875, 0.5, 0.875, 0.75, 0.625, 0.75])
_ca = me_cube_081.color_attributes.new('Color', 'BYTE_COLOR', 'CORNER')
_ca.data.foreach_set('color', [0.3813, 0.4179, 0.4287, 1.0, 0.3813, 0.4179, 0.4287, 1.0, 0.3813, 0.4179, 0.4287, 1.0, 0.3813, 0.4179, 0.4287, 1.0, 0.3813, 0.4179, 0.4287, 1.0, 0.3813, 0.4179, 0.4287, 1.0, 0.3813, 0.4179, 0.4287, 1.0, 0.3813, 0.4179, 0.4287, 1.0, 0.3813, 0.4179, 0.4287, 1.0, 0.3813, 0.4179, 0.4287, 1.0, 0.3813, 0.4179, 0.4287, 1.0, 0.3813, 0.4179, 0.4287, 1.0, 0.3813, 0.4179, 0.4287, 1.0, 0.3813, 0.4179, 0.4287, 1.0, 0.3813, 0.4179, 0.4287, 1.0, 0.3813, 0.4179, 0.4287, 1.0, 0.3813, 0.4179, 0.4287, 1.0, 0.3813, 0.4179, 0.4287, 1.0, 0.3813, 0.4179, 0.4287, 1.0, 0.3813, 0.4179, 0.4287, 1.0, 0.3813, 0.4179, 0.4287, 1.0, 0.3813, 0.4179, 0.4287, 1.0, 0.3813, 0.4179, 0.4287, 1.0, 0.3813, 0.4179, 0.4287, 1.0])
me_cube_081.materials.append(mat_loot_vertex_palette_012)
me_cube_081.update()
me_cube_082 = bpy.data.meshes.new('Cube.082')
me_cube_082.from_pydata([(-0.002, -0.006, -0.0025), (-0.002, -0.006, 0.0025), (-0.002, 0.006, -0.0025), (-0.002, 0.006, 0.0025), (0.002, -0.006, -0.0025), (0.002, -0.006, 0.0025), (0.002, 0.006, -0.0025), (0.002, 0.006, 0.0025)], [], [(0, 1, 3, 2), (2, 3, 7, 6), (6, 7, 5, 4), (4, 5, 1, 0), (2, 6, 4, 0), (7, 3, 1, 5)])
_uv = me_cube_082.uv_layers.new(name='UVMap')
_uv.uv.foreach_set('vector', [0.375, 0.0, 0.625, 0.0, 0.625, 0.25, 0.375, 0.25, 0.375, 0.25, 0.625, 0.25, 0.625, 0.5, 0.375, 0.5, 0.375, 0.5, 0.625, 0.5, 0.625, 0.75, 0.375, 0.75, 0.375, 0.75, 0.625, 0.75, 0.625, 1.0, 0.375, 1.0, 0.125, 0.5, 0.375, 0.5, 0.375, 0.75, 0.125, 0.75, 0.625, 0.5, 0.875, 0.5, 0.875, 0.75, 0.625, 0.75])
_ca = me_cube_082.color_attributes.new('Color', 'BYTE_COLOR', 'CORNER')
_ca.data.foreach_set('color', [0.3813, 0.4179, 0.4287, 1.0, 0.3813, 0.4179, 0.4287, 1.0, 0.3813, 0.4179, 0.4287, 1.0, 0.3813, 0.4179, 0.4287, 1.0, 0.3813, 0.4179, 0.4287, 1.0, 0.3813, 0.4179, 0.4287, 1.0, 0.3813, 0.4179, 0.4287, 1.0, 0.3813, 0.4179, 0.4287, 1.0, 0.3813, 0.4179, 0.4287, 1.0, 0.3813, 0.4179, 0.4287, 1.0, 0.3813, 0.4179, 0.4287, 1.0, 0.3813, 0.4179, 0.4287, 1.0, 0.3813, 0.4179, 0.4287, 1.0, 0.3813, 0.4179, 0.4287, 1.0, 0.3813, 0.4179, 0.4287, 1.0, 0.3813, 0.4179, 0.4287, 1.0, 0.3813, 0.4179, 0.4287, 1.0, 0.3813, 0.4179, 0.4287, 1.0, 0.3813, 0.4179, 0.4287, 1.0, 0.3813, 0.4179, 0.4287, 1.0, 0.3813, 0.4179, 0.4287, 1.0, 0.3813, 0.4179, 0.4287, 1.0, 0.3813, 0.4179, 0.4287, 1.0, 0.3813, 0.4179, 0.4287, 1.0])
me_cube_082.materials.append(mat_loot_vertex_palette_012)
me_cube_082.update()
me_cube_083 = bpy.data.meshes.new('Cube.083')
me_cube_083.from_pydata([(-0.002, -0.006, -0.0025), (-0.002, -0.006, 0.0025), (-0.002, 0.006, -0.0025), (-0.002, 0.006, 0.0025), (0.002, -0.006, -0.0025), (0.002, -0.006, 0.0025), (0.002, 0.006, -0.0025), (0.002, 0.006, 0.0025)], [], [(0, 1, 3, 2), (2, 3, 7, 6), (6, 7, 5, 4), (4, 5, 1, 0), (2, 6, 4, 0), (7, 3, 1, 5)])
_uv = me_cube_083.uv_layers.new(name='UVMap')
_uv.uv.foreach_set('vector', [0.375, 0.0, 0.625, 0.0, 0.625, 0.25, 0.375, 0.25, 0.375, 0.25, 0.625, 0.25, 0.625, 0.5, 0.375, 0.5, 0.375, 0.5, 0.625, 0.5, 0.625, 0.75, 0.375, 0.75, 0.375, 0.75, 0.625, 0.75, 0.625, 1.0, 0.375, 1.0, 0.125, 0.5, 0.375, 0.5, 0.375, 0.75, 0.125, 0.75, 0.625, 0.5, 0.875, 0.5, 0.875, 0.75, 0.625, 0.75])
_ca = me_cube_083.color_attributes.new('Color', 'BYTE_COLOR', 'CORNER')
_ca.data.foreach_set('color', [0.3813, 0.4179, 0.4287, 1.0, 0.3813, 0.4179, 0.4287, 1.0, 0.3813, 0.4179, 0.4287, 1.0, 0.3813, 0.4179, 0.4287, 1.0, 0.3813, 0.4179, 0.4287, 1.0, 0.3813, 0.4179, 0.4287, 1.0, 0.3813, 0.4179, 0.4287, 1.0, 0.3813, 0.4179, 0.4287, 1.0, 0.3813, 0.4179, 0.4287, 1.0, 0.3813, 0.4179, 0.4287, 1.0, 0.3813, 0.4179, 0.4287, 1.0, 0.3813, 0.4179, 0.4287, 1.0, 0.3813, 0.4179, 0.4287, 1.0, 0.3813, 0.4179, 0.4287, 1.0, 0.3813, 0.4179, 0.4287, 1.0, 0.3813, 0.4179, 0.4287, 1.0, 0.3813, 0.4179, 0.4287, 1.0, 0.3813, 0.4179, 0.4287, 1.0, 0.3813, 0.4179, 0.4287, 1.0, 0.3813, 0.4179, 0.4287, 1.0, 0.3813, 0.4179, 0.4287, 1.0, 0.3813, 0.4179, 0.4287, 1.0, 0.3813, 0.4179, 0.4287, 1.0, 0.3813, 0.4179, 0.4287, 1.0])
me_cube_083.materials.append(mat_loot_vertex_palette_012)
me_cube_083.update()
me_cube_084 = bpy.data.meshes.new('Cube.084')
me_cube_084.from_pydata([(-0.002, -0.006, -0.0025), (-0.002, -0.006, 0.0025), (-0.002, 0.006, -0.0025), (-0.002, 0.006, 0.0025), (0.002, -0.006, -0.0025), (0.002, -0.006, 0.0025), (0.002, 0.006, -0.0025), (0.002, 0.006, 0.0025)], [], [(0, 1, 3, 2), (2, 3, 7, 6), (6, 7, 5, 4), (4, 5, 1, 0), (2, 6, 4, 0), (7, 3, 1, 5)])
_uv = me_cube_084.uv_layers.new(name='UVMap')
_uv.uv.foreach_set('vector', [0.375, 0.0, 0.625, 0.0, 0.625, 0.25, 0.375, 0.25, 0.375, 0.25, 0.625, 0.25, 0.625, 0.5, 0.375, 0.5, 0.375, 0.5, 0.625, 0.5, 0.625, 0.75, 0.375, 0.75, 0.375, 0.75, 0.625, 0.75, 0.625, 1.0, 0.375, 1.0, 0.125, 0.5, 0.375, 0.5, 0.375, 0.75, 0.125, 0.75, 0.625, 0.5, 0.875, 0.5, 0.875, 0.75, 0.625, 0.75])
_ca = me_cube_084.color_attributes.new('Color', 'BYTE_COLOR', 'CORNER')
_ca.data.foreach_set('color', [0.3813, 0.4179, 0.4287, 1.0, 0.3813, 0.4179, 0.4287, 1.0, 0.3813, 0.4179, 0.4287, 1.0, 0.3813, 0.4179, 0.4287, 1.0, 0.3813, 0.4179, 0.4287, 1.0, 0.3813, 0.4179, 0.4287, 1.0, 0.3813, 0.4179, 0.4287, 1.0, 0.3813, 0.4179, 0.4287, 1.0, 0.3813, 0.4179, 0.4287, 1.0, 0.3813, 0.4179, 0.4287, 1.0, 0.3813, 0.4179, 0.4287, 1.0, 0.3813, 0.4179, 0.4287, 1.0, 0.3813, 0.4179, 0.4287, 1.0, 0.3813, 0.4179, 0.4287, 1.0, 0.3813, 0.4179, 0.4287, 1.0, 0.3813, 0.4179, 0.4287, 1.0, 0.3813, 0.4179, 0.4287, 1.0, 0.3813, 0.4179, 0.4287, 1.0, 0.3813, 0.4179, 0.4287, 1.0, 0.3813, 0.4179, 0.4287, 1.0, 0.3813, 0.4179, 0.4287, 1.0, 0.3813, 0.4179, 0.4287, 1.0, 0.3813, 0.4179, 0.4287, 1.0, 0.3813, 0.4179, 0.4287, 1.0])
me_cube_084.materials.append(mat_loot_vertex_palette_012)
me_cube_084.update()
me_cone_030 = bpy.data.meshes.new('Cone.030')
me_cone_030.from_pydata([(0.0, 0.013, -0.021), (0.0, 0.013, 0.021), (0.0065, 0.01126, -0.021), (0.0065, 0.01126, 0.021), (0.01126, 0.0065, -0.021), (0.01126, 0.0065, 0.021), (0.013, 0.0, -0.021), (0.013, 0.0, 0.021), (0.01126, -0.0065, -0.021), (0.01126, -0.0065, 0.021), (0.0065, -0.01126, -0.021), (0.0065, -0.01126, 0.021), (0.0, -0.013, -0.021), (0.0, -0.013, 0.021), (-0.0065, -0.01126, -0.021), (-0.0065, -0.01126, 0.021), (-0.01126, -0.0065, -0.021), (-0.01126, -0.0065, 0.021), (-0.013, 0.0, -0.021), (-0.013, 0.0, 0.021), (-0.01126, 0.0065, -0.021), (-0.01126, 0.0065, 0.021), (-0.0065, 0.01126, -0.021), (-0.0065, 0.01126, 0.021)], [], [(0, 1, 3, 2), (2, 3, 5, 4), (4, 5, 7, 6), (6, 7, 9, 8), (8, 9, 11, 10), (10, 11, 13, 12), (12, 13, 15, 14), (14, 15, 17, 16), (16, 17, 19, 18), (18, 19, 21, 20), (3, 1, 23, 21, 19, 17, 15, 13, 11, 9, 7, 5), (20, 21, 23, 22), (22, 23, 1, 0), (0, 2, 4, 6, 8, 10, 12, 14, 16, 18, 20, 22)])
_uv = me_cone_030.uv_layers.new(name='UVMap')
_uv.uv.foreach_set('vector', [1.0, 0.5, 1.0, 1.0, 0.9167, 1.0, 0.9167, 0.5, 0.9167, 0.5, 0.9167, 1.0, 0.8333, 1.0, 0.8333, 0.5, 0.8333, 0.5, 0.8333, 1.0, 0.75, 1.0, 0.75, 0.5, 0.75, 0.5, 0.75, 1.0, 0.6667, 1.0, 0.6667, 0.5, 0.6667, 0.5, 0.6667, 1.0, 0.5833, 1.0, 0.5833, 0.5, 0.5833, 0.5, 0.5833, 1.0, 0.5, 1.0, 0.5, 0.5, 0.5, 0.5, 0.5, 1.0, 0.4167, 1.0, 0.4167, 0.5, 0.4167, 0.5, 0.4167, 1.0, 0.3333, 1.0, 0.3333, 0.5, 0.3333, 0.5, 0.3333, 1.0, 0.25, 1.0, 0.25, 0.5, 0.25, 0.5, 0.25, 1.0, 0.1667, 1.0, 0.1667, 0.5, 0.37, 0.4578, 0.25, 0.49, 0.13, 0.4578, 0.04215, 0.37, 0.01, 0.25, 0.04215, 0.13, 0.13, 0.04215, 0.25, 0.01, 0.37, 0.04215, 0.4578, 0.13, 0.49, 0.25, 0.4578, 0.37, 0.1667, 0.5, 0.1667, 1.0, 0.08333, 1.0, 0.08333, 0.5, 0.08333, 0.5, 0.08333, 1.0, 7.451e-08, 1.0, 7.451e-08, 0.5, 0.75, 0.49, 0.87, 0.4578, 0.9578, 0.37, 0.99, 0.25, 0.9578, 0.13, 0.87, 0.04215, 0.75, 0.01, 0.63, 0.04215, 0.5422, 0.13, 0.51, 0.25, 0.5422, 0.37, 0.63, 0.4578])
_ca = me_cone_030.color_attributes.new('Color', 'BYTE_COLOR', 'CORNER')
_ca.data.foreach_set('color', [0.05448, 0.1812, 0.2918, 1.0, 0.05448, 0.1812, 0.2918, 1.0, 0.05448, 0.1812, 0.2918, 1.0, 0.05448, 0.1812, 0.2918, 1.0, 0.05448, 0.1812, 0.2918, 1.0, 0.05448, 0.1812, 0.2918, 1.0, 0.05448, 0.1812, 0.2918, 1.0, 0.05448, 0.1812, 0.2918, 1.0, 0.05448, 0.1812, 0.2918, 1.0, 0.05448, 0.1812, 0.2918, 1.0, 0.05448, 0.1812, 0.2918, 1.0, 0.05448, 0.1812, 0.2918, 1.0, 0.05448, 0.1812, 0.2918, 1.0, 0.05448, 0.1812, 0.2918, 1.0, 0.05448, 0.1812, 0.2918, 1.0, 0.05448, 0.1812, 0.2918, 1.0, 0.05448, 0.1812, 0.2918, 1.0, 0.05448, 0.1812, 0.2918, 1.0, 0.05448, 0.1812, 0.2918, 1.0, 0.05448, 0.1812, 0.2918, 1.0, 0.05448, 0.1812, 0.2918, 1.0, 0.05448, 0.1812, 0.2918, 1.0, 0.05448, 0.1812, 0.2918, 1.0, 0.05448, 0.1812, 0.2918, 1.0, 0.05448, 0.1812, 0.2918, 1.0, 0.05448, 0.1812, 0.2918, 1.0, 0.05448, 0.1812, 0.2918, 1.0, 0.05448, 0.1812, 0.2918, 1.0, 0.05448, 0.1812, 0.2918, 1.0, 0.05448, 0.1812, 0.2918, 1.0, 0.05448, 0.1812, 0.2918, 1.0, 0.05448, 0.1812, 0.2918, 1.0, 0.05448, 0.1812, 0.2918, 1.0, 0.05448, 0.1812, 0.2918, 1.0, 0.05448, 0.1812, 0.2918, 1.0, 0.05448, 0.1812, 0.2918, 1.0, 0.05448, 0.1812, 0.2918, 1.0, 0.05448, 0.1812, 0.2918, 1.0, 0.05448, 0.1812, 0.2918, 1.0, 0.05448, 0.1812, 0.2918, 1.0, 0.05448, 0.1812, 0.2918, 1.0, 0.05448, 0.1812, 0.2918, 1.0, 0.05448, 0.1812, 0.2918, 1.0, 0.05448, 0.1812, 0.2918, 1.0, 0.05448, 0.1812, 0.2918, 1.0, 0.05448, 0.1812, 0.2918, 1.0, 0.05448, 0.1812, 0.2918, 1.0, 0.05448, 0.1812, 0.2918, 1.0, 0.05448, 0.1812, 0.2918, 1.0, 0.05448, 0.1812, 0.2918, 1.0, 0.05448, 0.1812, 0.2918, 1.0, 0.05448, 0.1812, 0.2918, 1.0, 0.05448, 0.1812, 0.2918, 1.0, 0.05448, 0.1812, 0.2918, 1.0, 0.05448, 0.1812, 0.2918, 1.0, 0.05448, 0.1812, 0.2918, 1.0, 0.05448, 0.1812, 0.2918, 1.0, 0.05448, 0.1812, 0.2918, 1.0, 0.05448, 0.1812, 0.2918, 1.0, 0.05448, 0.1812, 0.2918, 1.0, 0.05448, 0.1812, 0.2918, 1.0, 0.05448, 0.1812, 0.2918, 1.0, 0.05448, 0.1812, 0.2918, 1.0, 0.05448, 0.1812, 0.2918, 1.0, 0.05448, 0.1812, 0.2918, 1.0, 0.05448, 0.1812, 0.2918, 1.0, 0.05448, 0.1812, 0.2918, 1.0, 0.05448, 0.1812, 0.2918, 1.0, 0.05448, 0.1812, 0.2918, 1.0, 0.05448, 0.1812, 0.2918, 1.0, 0.05448, 0.1812, 0.2918, 1.0, 0.05448, 0.1812, 0.2918, 1.0])
me_cone_030.materials.append(mat_loot_vertex_palette_012)
me_cone_030.update()
me_cone_031 = bpy.data.meshes.new('Cone.031')
me_cone_031.from_pydata([(0.0, 0.011, -0.001), (0.0, 0.011, 0.001), (0.0055, 0.009526, -0.001), (0.0055, 0.009526, 0.001), (0.009526, 0.0055, -0.001), (0.009526, 0.0055, 0.001), (0.011, 0.0, -0.001), (0.011, 0.0, 0.001), (0.009526, -0.0055, -0.001), (0.009526, -0.0055, 0.001), (0.0055, -0.009526, -0.001), (0.0055, -0.009526, 0.001), (0.0, -0.011, -0.001), (0.0, -0.011, 0.001), (-0.0055, -0.009526, -0.001), (-0.0055, -0.009526, 0.001), (-0.009526, -0.0055, -0.001), (-0.009526, -0.0055, 0.001), (-0.011, 0.0, -0.001), (-0.011, 0.0, 0.001), (-0.009526, 0.0055, -0.001), (-0.009526, 0.0055, 0.001), (-0.0055, 0.009526, -0.001), (-0.0055, 0.009526, 0.001)], [], [(0, 1, 3, 2), (2, 3, 5, 4), (4, 5, 7, 6), (6, 7, 9, 8), (8, 9, 11, 10), (10, 11, 13, 12), (12, 13, 15, 14), (14, 15, 17, 16), (16, 17, 19, 18), (18, 19, 21, 20), (3, 1, 23, 21, 19, 17, 15, 13, 11, 9, 7, 5), (20, 21, 23, 22), (22, 23, 1, 0), (0, 2, 4, 6, 8, 10, 12, 14, 16, 18, 20, 22)])
_uv = me_cone_031.uv_layers.new(name='UVMap')
_uv.uv.foreach_set('vector', [1.0, 0.5, 1.0, 1.0, 0.9167, 1.0, 0.9167, 0.5, 0.9167, 0.5, 0.9167, 1.0, 0.8333, 1.0, 0.8333, 0.5, 0.8333, 0.5, 0.8333, 1.0, 0.75, 1.0, 0.75, 0.5, 0.75, 0.5, 0.75, 1.0, 0.6667, 1.0, 0.6667, 0.5, 0.6667, 0.5, 0.6667, 1.0, 0.5833, 1.0, 0.5833, 0.5, 0.5833, 0.5, 0.5833, 1.0, 0.5, 1.0, 0.5, 0.5, 0.5, 0.5, 0.5, 1.0, 0.4167, 1.0, 0.4167, 0.5, 0.4167, 0.5, 0.4167, 1.0, 0.3333, 1.0, 0.3333, 0.5, 0.3333, 0.5, 0.3333, 1.0, 0.25, 1.0, 0.25, 0.5, 0.25, 0.5, 0.25, 1.0, 0.1667, 1.0, 0.1667, 0.5, 0.37, 0.4578, 0.25, 0.49, 0.13, 0.4578, 0.04215, 0.37, 0.01, 0.25, 0.04215, 0.13, 0.13, 0.04215, 0.25, 0.01, 0.37, 0.04215, 0.4578, 0.13, 0.49, 0.25, 0.4578, 0.37, 0.1667, 0.5, 0.1667, 1.0, 0.08333, 1.0, 0.08333, 0.5, 0.08333, 0.5, 0.08333, 1.0, 7.451e-08, 1.0, 7.451e-08, 0.5, 0.75, 0.49, 0.87, 0.4578, 0.9578, 0.37, 0.99, 0.25, 0.9578, 0.13, 0.87, 0.04215, 0.75, 0.01, 0.63, 0.04215, 0.5422, 0.13, 0.51, 0.25, 0.5422, 0.37, 0.63, 0.4578])
_ca = me_cone_031.color_attributes.new('Color', 'BYTE_COLOR', 'CORNER')
_ca.data.foreach_set('color', [0.3813, 0.4179, 0.4287, 1.0, 0.3813, 0.4179, 0.4287, 1.0, 0.3813, 0.4179, 0.4287, 1.0, 0.3813, 0.4179, 0.4287, 1.0, 0.3813, 0.4179, 0.4287, 1.0, 0.3813, 0.4179, 0.4287, 1.0, 0.3813, 0.4179, 0.4287, 1.0, 0.3813, 0.4179, 0.4287, 1.0, 0.3813, 0.4179, 0.4287, 1.0, 0.3813, 0.4179, 0.4287, 1.0, 0.3813, 0.4179, 0.4287, 1.0, 0.3813, 0.4179, 0.4287, 1.0, 0.3813, 0.4179, 0.4287, 1.0, 0.3813, 0.4179, 0.4287, 1.0, 0.3813, 0.4179, 0.4287, 1.0, 0.3813, 0.4179, 0.4287, 1.0, 0.3813, 0.4179, 0.4287, 1.0, 0.3813, 0.4179, 0.4287, 1.0, 0.3813, 0.4179, 0.4287, 1.0, 0.3813, 0.4179, 0.4287, 1.0, 0.3813, 0.4179, 0.4287, 1.0, 0.3813, 0.4179, 0.4287, 1.0, 0.3813, 0.4179, 0.4287, 1.0, 0.3813, 0.4179, 0.4287, 1.0, 0.3813, 0.4179, 0.4287, 1.0, 0.3813, 0.4179, 0.4287, 1.0, 0.3813, 0.4179, 0.4287, 1.0, 0.3813, 0.4179, 0.4287, 1.0, 0.3813, 0.4179, 0.4287, 1.0, 0.3813, 0.4179, 0.4287, 1.0, 0.3813, 0.4179, 0.4287, 1.0, 0.3813, 0.4179, 0.4287, 1.0, 0.3813, 0.4179, 0.4287, 1.0, 0.3813, 0.4179, 0.4287, 1.0, 0.3813, 0.4179, 0.4287, 1.0, 0.3813, 0.4179, 0.4287, 1.0, 0.3813, 0.4179, 0.4287, 1.0, 0.3813, 0.4179, 0.4287, 1.0, 0.3813, 0.4179, 0.4287, 1.0, 0.3813, 0.4179, 0.4287, 1.0, 0.3813, 0.4179, 0.4287, 1.0, 0.3813, 0.4179, 0.4287, 1.0, 0.3813, 0.4179, 0.4287, 1.0, 0.3813, 0.4179, 0.4287, 1.0, 0.3813, 0.4179, 0.4287, 1.0, 0.3813, 0.4179, 0.4287, 1.0, 0.3813, 0.4179, 0.4287, 1.0, 0.3813, 0.4179, 0.4287, 1.0, 0.3813, 0.4179, 0.4287, 1.0, 0.3813, 0.4179, 0.4287, 1.0, 0.3813, 0.4179, 0.4287, 1.0, 0.3813, 0.4179, 0.4287, 1.0, 0.3813, 0.4179, 0.4287, 1.0, 0.3813, 0.4179, 0.4287, 1.0, 0.3813, 0.4179, 0.4287, 1.0, 0.3813, 0.4179, 0.4287, 1.0, 0.3813, 0.4179, 0.4287, 1.0, 0.3813, 0.4179, 0.4287, 1.0, 0.3813, 0.4179, 0.4287, 1.0, 0.3813, 0.4179, 0.4287, 1.0, 0.3813, 0.4179, 0.4287, 1.0, 0.3813, 0.4179, 0.4287, 1.0, 0.3813, 0.4179, 0.4287, 1.0, 0.3813, 0.4179, 0.4287, 1.0, 0.3813, 0.4179, 0.4287, 1.0, 0.3813, 0.4179, 0.4287, 1.0, 0.3813, 0.4179, 0.4287, 1.0, 0.3813, 0.4179, 0.4287, 1.0, 0.3813, 0.4179, 0.4287, 1.0, 0.3813, 0.4179, 0.4287, 1.0, 0.3813, 0.4179, 0.4287, 1.0, 0.3813, 0.4179, 0.4287, 1.0])
me_cone_031.materials.append(mat_loot_vertex_palette_012)
me_cone_031.update()
me_cone_032 = bpy.data.meshes.new('Cone.032')
me_cone_032.from_pydata([(0.0, 0.013, -0.021), (0.0, 0.013, 0.021), (0.0065, 0.01126, -0.021), (0.0065, 0.01126, 0.021), (0.01126, 0.0065, -0.021), (0.01126, 0.0065, 0.021), (0.013, 0.0, -0.021), (0.013, 0.0, 0.021), (0.01126, -0.0065, -0.021), (0.01126, -0.0065, 0.021), (0.0065, -0.01126, -0.021), (0.0065, -0.01126, 0.021), (0.0, -0.013, -0.021), (0.0, -0.013, 0.021), (-0.0065, -0.01126, -0.021), (-0.0065, -0.01126, 0.021), (-0.01126, -0.0065, -0.021), (-0.01126, -0.0065, 0.021), (-0.013, 0.0, -0.021), (-0.013, 0.0, 0.021), (-0.01126, 0.0065, -0.021), (-0.01126, 0.0065, 0.021), (-0.0065, 0.01126, -0.021), (-0.0065, 0.01126, 0.021)], [], [(0, 1, 3, 2), (2, 3, 5, 4), (4, 5, 7, 6), (6, 7, 9, 8), (8, 9, 11, 10), (10, 11, 13, 12), (12, 13, 15, 14), (14, 15, 17, 16), (16, 17, 19, 18), (18, 19, 21, 20), (3, 1, 23, 21, 19, 17, 15, 13, 11, 9, 7, 5), (20, 21, 23, 22), (22, 23, 1, 0), (0, 2, 4, 6, 8, 10, 12, 14, 16, 18, 20, 22)])
_uv = me_cone_032.uv_layers.new(name='UVMap')
_uv.uv.foreach_set('vector', [1.0, 0.5, 1.0, 1.0, 0.9167, 1.0, 0.9167, 0.5, 0.9167, 0.5, 0.9167, 1.0, 0.8333, 1.0, 0.8333, 0.5, 0.8333, 0.5, 0.8333, 1.0, 0.75, 1.0, 0.75, 0.5, 0.75, 0.5, 0.75, 1.0, 0.6667, 1.0, 0.6667, 0.5, 0.6667, 0.5, 0.6667, 1.0, 0.5833, 1.0, 0.5833, 0.5, 0.5833, 0.5, 0.5833, 1.0, 0.5, 1.0, 0.5, 0.5, 0.5, 0.5, 0.5, 1.0, 0.4167, 1.0, 0.4167, 0.5, 0.4167, 0.5, 0.4167, 1.0, 0.3333, 1.0, 0.3333, 0.5, 0.3333, 0.5, 0.3333, 1.0, 0.25, 1.0, 0.25, 0.5, 0.25, 0.5, 0.25, 1.0, 0.1667, 1.0, 0.1667, 0.5, 0.37, 0.4578, 0.25, 0.49, 0.13, 0.4578, 0.04215, 0.37, 0.01, 0.25, 0.04215, 0.13, 0.13, 0.04215, 0.25, 0.01, 0.37, 0.04215, 0.4578, 0.13, 0.49, 0.25, 0.4578, 0.37, 0.1667, 0.5, 0.1667, 1.0, 0.08333, 1.0, 0.08333, 0.5, 0.08333, 0.5, 0.08333, 1.0, 7.451e-08, 1.0, 7.451e-08, 0.5, 0.75, 0.49, 0.87, 0.4578, 0.9578, 0.37, 0.99, 0.25, 0.9578, 0.13, 0.87, 0.04215, 0.75, 0.01, 0.63, 0.04215, 0.5422, 0.13, 0.51, 0.25, 0.5422, 0.37, 0.63, 0.4578])
_ca = me_cone_032.color_attributes.new('Color', 'BYTE_COLOR', 'CORNER')
_ca.data.foreach_set('color', [0.05448, 0.1812, 0.2918, 1.0, 0.05448, 0.1812, 0.2918, 1.0, 0.05448, 0.1812, 0.2918, 1.0, 0.05448, 0.1812, 0.2918, 1.0, 0.05448, 0.1812, 0.2918, 1.0, 0.05448, 0.1812, 0.2918, 1.0, 0.05448, 0.1812, 0.2918, 1.0, 0.05448, 0.1812, 0.2918, 1.0, 0.05448, 0.1812, 0.2918, 1.0, 0.05448, 0.1812, 0.2918, 1.0, 0.05448, 0.1812, 0.2918, 1.0, 0.05448, 0.1812, 0.2918, 1.0, 0.05448, 0.1812, 0.2918, 1.0, 0.05448, 0.1812, 0.2918, 1.0, 0.05448, 0.1812, 0.2918, 1.0, 0.05448, 0.1812, 0.2918, 1.0, 0.05448, 0.1812, 0.2918, 1.0, 0.05448, 0.1812, 0.2918, 1.0, 0.05448, 0.1812, 0.2918, 1.0, 0.05448, 0.1812, 0.2918, 1.0, 0.05448, 0.1812, 0.2918, 1.0, 0.05448, 0.1812, 0.2918, 1.0, 0.05448, 0.1812, 0.2918, 1.0, 0.05448, 0.1812, 0.2918, 1.0, 0.05448, 0.1812, 0.2918, 1.0, 0.05448, 0.1812, 0.2918, 1.0, 0.05448, 0.1812, 0.2918, 1.0, 0.05448, 0.1812, 0.2918, 1.0, 0.05448, 0.1812, 0.2918, 1.0, 0.05448, 0.1812, 0.2918, 1.0, 0.05448, 0.1812, 0.2918, 1.0, 0.05448, 0.1812, 0.2918, 1.0, 0.05448, 0.1812, 0.2918, 1.0, 0.05448, 0.1812, 0.2918, 1.0, 0.05448, 0.1812, 0.2918, 1.0, 0.05448, 0.1812, 0.2918, 1.0, 0.05448, 0.1812, 0.2918, 1.0, 0.05448, 0.1812, 0.2918, 1.0, 0.05448, 0.1812, 0.2918, 1.0, 0.05448, 0.1812, 0.2918, 1.0, 0.05448, 0.1812, 0.2918, 1.0, 0.05448, 0.1812, 0.2918, 1.0, 0.05448, 0.1812, 0.2918, 1.0, 0.05448, 0.1812, 0.2918, 1.0, 0.05448, 0.1812, 0.2918, 1.0, 0.05448, 0.1812, 0.2918, 1.0, 0.05448, 0.1812, 0.2918, 1.0, 0.05448, 0.1812, 0.2918, 1.0, 0.05448, 0.1812, 0.2918, 1.0, 0.05448, 0.1812, 0.2918, 1.0, 0.05448, 0.1812, 0.2918, 1.0, 0.05448, 0.1812, 0.2918, 1.0, 0.05448, 0.1812, 0.2918, 1.0, 0.05448, 0.1812, 0.2918, 1.0, 0.05448, 0.1812, 0.2918, 1.0, 0.05448, 0.1812, 0.2918, 1.0, 0.05448, 0.1812, 0.2918, 1.0, 0.05448, 0.1812, 0.2918, 1.0, 0.05448, 0.1812, 0.2918, 1.0, 0.05448, 0.1812, 0.2918, 1.0, 0.05448, 0.1812, 0.2918, 1.0, 0.05448, 0.1812, 0.2918, 1.0, 0.05448, 0.1812, 0.2918, 1.0, 0.05448, 0.1812, 0.2918, 1.0, 0.05448, 0.1812, 0.2918, 1.0, 0.05448, 0.1812, 0.2918, 1.0, 0.05448, 0.1812, 0.2918, 1.0, 0.05448, 0.1812, 0.2918, 1.0, 0.05448, 0.1812, 0.2918, 1.0, 0.05448, 0.1812, 0.2918, 1.0, 0.05448, 0.1812, 0.2918, 1.0, 0.05448, 0.1812, 0.2918, 1.0])
me_cone_032.materials.append(mat_loot_vertex_palette_012)
me_cone_032.update()
me_cone_033 = bpy.data.meshes.new('Cone.033')
me_cone_033.from_pydata([(0.0, 0.011, -0.001), (0.0, 0.011, 0.001), (0.0055, 0.009526, -0.001), (0.0055, 0.009526, 0.001), (0.009526, 0.0055, -0.001), (0.009526, 0.0055, 0.001), (0.011, 0.0, -0.001), (0.011, 0.0, 0.001), (0.009526, -0.0055, -0.001), (0.009526, -0.0055, 0.001), (0.0055, -0.009526, -0.001), (0.0055, -0.009526, 0.001), (0.0, -0.011, -0.001), (0.0, -0.011, 0.001), (-0.0055, -0.009526, -0.001), (-0.0055, -0.009526, 0.001), (-0.009526, -0.0055, -0.001), (-0.009526, -0.0055, 0.001), (-0.011, 0.0, -0.001), (-0.011, 0.0, 0.001), (-0.009526, 0.0055, -0.001), (-0.009526, 0.0055, 0.001), (-0.0055, 0.009526, -0.001), (-0.0055, 0.009526, 0.001)], [], [(0, 1, 3, 2), (2, 3, 5, 4), (4, 5, 7, 6), (6, 7, 9, 8), (8, 9, 11, 10), (10, 11, 13, 12), (12, 13, 15, 14), (14, 15, 17, 16), (16, 17, 19, 18), (18, 19, 21, 20), (3, 1, 23, 21, 19, 17, 15, 13, 11, 9, 7, 5), (20, 21, 23, 22), (22, 23, 1, 0), (0, 2, 4, 6, 8, 10, 12, 14, 16, 18, 20, 22)])
_uv = me_cone_033.uv_layers.new(name='UVMap')
_uv.uv.foreach_set('vector', [1.0, 0.5, 1.0, 1.0, 0.9167, 1.0, 0.9167, 0.5, 0.9167, 0.5, 0.9167, 1.0, 0.8333, 1.0, 0.8333, 0.5, 0.8333, 0.5, 0.8333, 1.0, 0.75, 1.0, 0.75, 0.5, 0.75, 0.5, 0.75, 1.0, 0.6667, 1.0, 0.6667, 0.5, 0.6667, 0.5, 0.6667, 1.0, 0.5833, 1.0, 0.5833, 0.5, 0.5833, 0.5, 0.5833, 1.0, 0.5, 1.0, 0.5, 0.5, 0.5, 0.5, 0.5, 1.0, 0.4167, 1.0, 0.4167, 0.5, 0.4167, 0.5, 0.4167, 1.0, 0.3333, 1.0, 0.3333, 0.5, 0.3333, 0.5, 0.3333, 1.0, 0.25, 1.0, 0.25, 0.5, 0.25, 0.5, 0.25, 1.0, 0.1667, 1.0, 0.1667, 0.5, 0.37, 0.4578, 0.25, 0.49, 0.13, 0.4578, 0.04215, 0.37, 0.01, 0.25, 0.04215, 0.13, 0.13, 0.04215, 0.25, 0.01, 0.37, 0.04215, 0.4578, 0.13, 0.49, 0.25, 0.4578, 0.37, 0.1667, 0.5, 0.1667, 1.0, 0.08333, 1.0, 0.08333, 0.5, 0.08333, 0.5, 0.08333, 1.0, 7.451e-08, 1.0, 7.451e-08, 0.5, 0.75, 0.49, 0.87, 0.4578, 0.9578, 0.37, 0.99, 0.25, 0.9578, 0.13, 0.87, 0.04215, 0.75, 0.01, 0.63, 0.04215, 0.5422, 0.13, 0.51, 0.25, 0.5422, 0.37, 0.63, 0.4578])
_ca = me_cone_033.color_attributes.new('Color', 'BYTE_COLOR', 'CORNER')
_ca.data.foreach_set('color', [0.3813, 0.4179, 0.4287, 1.0, 0.3813, 0.4179, 0.4287, 1.0, 0.3813, 0.4179, 0.4287, 1.0, 0.3813, 0.4179, 0.4287, 1.0, 0.3813, 0.4179, 0.4287, 1.0, 0.3813, 0.4179, 0.4287, 1.0, 0.3813, 0.4179, 0.4287, 1.0, 0.3813, 0.4179, 0.4287, 1.0, 0.3813, 0.4179, 0.4287, 1.0, 0.3813, 0.4179, 0.4287, 1.0, 0.3813, 0.4179, 0.4287, 1.0, 0.3813, 0.4179, 0.4287, 1.0, 0.3813, 0.4179, 0.4287, 1.0, 0.3813, 0.4179, 0.4287, 1.0, 0.3813, 0.4179, 0.4287, 1.0, 0.3813, 0.4179, 0.4287, 1.0, 0.3813, 0.4179, 0.4287, 1.0, 0.3813, 0.4179, 0.4287, 1.0, 0.3813, 0.4179, 0.4287, 1.0, 0.3813, 0.4179, 0.4287, 1.0, 0.3813, 0.4179, 0.4287, 1.0, 0.3813, 0.4179, 0.4287, 1.0, 0.3813, 0.4179, 0.4287, 1.0, 0.3813, 0.4179, 0.4287, 1.0, 0.3813, 0.4179, 0.4287, 1.0, 0.3813, 0.4179, 0.4287, 1.0, 0.3813, 0.4179, 0.4287, 1.0, 0.3813, 0.4179, 0.4287, 1.0, 0.3813, 0.4179, 0.4287, 1.0, 0.3813, 0.4179, 0.4287, 1.0, 0.3813, 0.4179, 0.4287, 1.0, 0.3813, 0.4179, 0.4287, 1.0, 0.3813, 0.4179, 0.4287, 1.0, 0.3813, 0.4179, 0.4287, 1.0, 0.3813, 0.4179, 0.4287, 1.0, 0.3813, 0.4179, 0.4287, 1.0, 0.3813, 0.4179, 0.4287, 1.0, 0.3813, 0.4179, 0.4287, 1.0, 0.3813, 0.4179, 0.4287, 1.0, 0.3813, 0.4179, 0.4287, 1.0, 0.3813, 0.4179, 0.4287, 1.0, 0.3813, 0.4179, 0.4287, 1.0, 0.3813, 0.4179, 0.4287, 1.0, 0.3813, 0.4179, 0.4287, 1.0, 0.3813, 0.4179, 0.4287, 1.0, 0.3813, 0.4179, 0.4287, 1.0, 0.3813, 0.4179, 0.4287, 1.0, 0.3813, 0.4179, 0.4287, 1.0, 0.3813, 0.4179, 0.4287, 1.0, 0.3813, 0.4179, 0.4287, 1.0, 0.3813, 0.4179, 0.4287, 1.0, 0.3813, 0.4179, 0.4287, 1.0, 0.3813, 0.4179, 0.4287, 1.0, 0.3813, 0.4179, 0.4287, 1.0, 0.3813, 0.4179, 0.4287, 1.0, 0.3813, 0.4179, 0.4287, 1.0, 0.3813, 0.4179, 0.4287, 1.0, 0.3813, 0.4179, 0.4287, 1.0, 0.3813, 0.4179, 0.4287, 1.0, 0.3813, 0.4179, 0.4287, 1.0, 0.3813, 0.4179, 0.4287, 1.0, 0.3813, 0.4179, 0.4287, 1.0, 0.3813, 0.4179, 0.4287, 1.0, 0.3813, 0.4179, 0.4287, 1.0, 0.3813, 0.4179, 0.4287, 1.0, 0.3813, 0.4179, 0.4287, 1.0, 0.3813, 0.4179, 0.4287, 1.0, 0.3813, 0.4179, 0.4287, 1.0, 0.3813, 0.4179, 0.4287, 1.0, 0.3813, 0.4179, 0.4287, 1.0, 0.3813, 0.4179, 0.4287, 1.0, 0.3813, 0.4179, 0.4287, 1.0])
me_cone_033.materials.append(mat_loot_vertex_palette_012)
me_cone_033.update()
me_cylinder_010 = bpy.data.meshes.new('Cylinder.010')
me_cylinder_010.from_pydata([(0.0, 0.005, -0.02), (0.0, 0.005, 0.02), (0.003536, 0.003536, -0.02), (0.003536, 0.003536, 0.02), (0.005, 0.0, -0.02), (0.005, 0.0, 0.02), (0.003536, -0.003536, -0.02), (0.003536, -0.003536, 0.02), (0.0, -0.005, -0.02), (0.0, -0.005, 0.02), (-0.003536, -0.003536, -0.02), (-0.003536, -0.003536, 0.02), (-0.005, 0.0, -0.02), (-0.005, 0.0, 0.02), (-0.003536, 0.003536, -0.02), (-0.003536, 0.003536, 0.02)], [], [(0, 1, 3, 2), (2, 3, 5, 4), (4, 5, 7, 6), (6, 7, 9, 8), (8, 9, 11, 10), (10, 11, 13, 12), (3, 1, 15, 13, 11, 9, 7, 5), (12, 13, 15, 14), (14, 15, 1, 0), (0, 2, 4, 6, 8, 10, 12, 14)])
_uv = me_cylinder_010.uv_layers.new(name='UVMap')
_uv.uv.foreach_set('vector', [1.0, 0.5, 1.0, 1.0, 0.875, 1.0, 0.875, 0.5, 0.875, 0.5, 0.875, 1.0, 0.75, 1.0, 0.75, 0.5, 0.75, 0.5, 0.75, 1.0, 0.625, 1.0, 0.625, 0.5, 0.625, 0.5, 0.625, 1.0, 0.5, 1.0, 0.5, 0.5, 0.5, 0.5, 0.5, 1.0, 0.375, 1.0, 0.375, 0.5, 0.375, 0.5, 0.375, 1.0, 0.25, 1.0, 0.25, 0.5, 0.4197, 0.4197, 0.25, 0.49, 0.08029, 0.4197, 0.01, 0.25, 0.08029, 0.08029, 0.25, 0.01, 0.4197, 0.08029, 0.49, 0.25, 0.25, 0.5, 0.25, 1.0, 0.125, 1.0, 0.125, 0.5, 0.125, 0.5, 0.125, 1.0, 0.0, 1.0, 0.0, 0.5, 0.75, 0.49, 0.9197, 0.4197, 0.99, 0.25, 0.9197, 0.08029, 0.75, 0.01, 0.5803, 0.08029, 0.51, 0.25, 0.5803, 0.4197])
_ca = me_cylinder_010.color_attributes.new('Color', 'BYTE_COLOR', 'CORNER')
_ca.data.foreach_set('color', [0.6376, 0.5972, 0.4125, 1.0, 0.6376, 0.5972, 0.4125, 1.0, 0.6376, 0.5972, 0.4125, 1.0, 0.6376, 0.5972, 0.4125, 1.0, 0.6376, 0.5972, 0.4125, 1.0, 0.6376, 0.5972, 0.4125, 1.0, 0.6376, 0.5972, 0.4125, 1.0, 0.6376, 0.5972, 0.4125, 1.0, 0.6376, 0.5972, 0.4125, 1.0, 0.6376, 0.5972, 0.4125, 1.0, 0.6376, 0.5972, 0.4125, 1.0, 0.6376, 0.5972, 0.4125, 1.0, 0.6376, 0.5972, 0.4125, 1.0, 0.6376, 0.5972, 0.4125, 1.0, 0.6376, 0.5972, 0.4125, 1.0, 0.6376, 0.5972, 0.4125, 1.0, 0.6376, 0.5972, 0.4125, 1.0, 0.6376, 0.5972, 0.4125, 1.0, 0.6376, 0.5972, 0.4125, 1.0, 0.6376, 0.5972, 0.4125, 1.0, 0.6376, 0.5972, 0.4125, 1.0, 0.6376, 0.5972, 0.4125, 1.0, 0.6376, 0.5972, 0.4125, 1.0, 0.6376, 0.5972, 0.4125, 1.0, 0.6376, 0.5972, 0.4125, 1.0, 0.6376, 0.5972, 0.4125, 1.0, 0.6376, 0.5972, 0.4125, 1.0, 0.6376, 0.5972, 0.4125, 1.0, 0.6376, 0.5972, 0.4125, 1.0, 0.6376, 0.5972, 0.4125, 1.0, 0.6376, 0.5972, 0.4125, 1.0, 0.6376, 0.5972, 0.4125, 1.0, 0.6376, 0.5972, 0.4125, 1.0, 0.6376, 0.5972, 0.4125, 1.0, 0.6376, 0.5972, 0.4125, 1.0, 0.6376, 0.5972, 0.4125, 1.0, 0.6376, 0.5972, 0.4125, 1.0, 0.6376, 0.5972, 0.4125, 1.0, 0.6376, 0.5972, 0.4125, 1.0, 0.6376, 0.5972, 0.4125, 1.0, 0.6376, 0.5972, 0.4125, 1.0, 0.6376, 0.5972, 0.4125, 1.0, 0.6376, 0.5972, 0.4125, 1.0, 0.6376, 0.5972, 0.4125, 1.0, 0.6376, 0.5972, 0.4125, 1.0, 0.6376, 0.5972, 0.4125, 1.0, 0.6376, 0.5972, 0.4125, 1.0, 0.6376, 0.5972, 0.4125, 1.0])
me_cylinder_010.materials.append(mat_loot_vertex_palette_012)
me_cylinder_010.update()

# ---- objects
ob_circuit_board = bpy.data.objects.new('circuit board', me_cube_071)
ob_copper_trace = bpy.data.objects.new('copper trace', me_cube_072)
ob_copper_trace_001 = bpy.data.objects.new('copper trace.001', me_cube_073)
ob_copper_trace_002 = bpy.data.objects.new('copper trace.002', me_cube_074)
ob_copper_trace_003 = bpy.data.objects.new('copper trace.003', me_cube_075)
ob_integrated_circuit = bpy.data.objects.new('integrated circuit', me_cube_076)
ob_chip_pin = bpy.data.objects.new('chip pin', me_cube_077)
ob_chip_pin_001 = bpy.data.objects.new('chip pin.001', me_cube_078)
ob_chip_pin_002 = bpy.data.objects.new('chip pin.002', me_cube_079)
ob_chip_pin_003 = bpy.data.objects.new('chip pin.003', me_cube_080)
ob_chip_pin_004 = bpy.data.objects.new('chip pin.004', me_cube_081)
ob_chip_pin_005 = bpy.data.objects.new('chip pin.005', me_cube_082)
ob_chip_pin_006 = bpy.data.objects.new('chip pin.006', me_cube_083)
ob_chip_pin_007 = bpy.data.objects.new('chip pin.007', me_cube_084)
ob_capacitor = bpy.data.objects.new('capacitor', me_cone_030)
ob_capacitor_top = bpy.data.objects.new('capacitor top', me_cone_031)
ob_capacitor_001 = bpy.data.objects.new('capacitor.001', me_cone_032)
ob_capacitor_top_001 = bpy.data.objects.new('capacitor top.001', me_cone_033)
ob_resistor = bpy.data.objects.new('resistor', me_cylinder_010)

# ---- transforms, parenting, visibility, modifiers, constraints
ob_circuit_board.location = (0.0, 0.0, 0.006)
ob_copper_trace.location = (-0.045, 0.0, 0.013)
ob_copper_trace_001.location = (-0.015, 0.0, 0.013)
ob_copper_trace_002.location = (0.015, 0.0, 0.013)
ob_copper_trace_003.location = (0.045, 0.0, 0.013)
ob_integrated_circuit.location = (-0.025, 0.0, 0.022)
ob_chip_pin.location = (-0.04, 0.019, 0.017)
ob_chip_pin_001.location = (-0.04, -0.019, 0.017)
ob_chip_pin_002.location = (-0.03, 0.019, 0.017)
ob_chip_pin_003.location = (-0.03, -0.019, 0.017)
ob_chip_pin_004.location = (-0.02, 0.019, 0.017)
ob_chip_pin_005.location = (-0.02, -0.019, 0.017)
ob_chip_pin_006.location = (-0.01, 0.019, 0.017)
ob_chip_pin_007.location = (-0.01, -0.019, 0.017)
ob_capacitor.location = (0.035, -0.025, 0.034)
ob_capacitor_top.location = (0.035, -0.025, 0.056)
ob_capacitor_001.location = (0.04, 0.025, 0.034)
ob_capacitor_top_001.location = (0.04, 0.025, 0.056)
ob_resistor.location = (-0.02, -0.034, 0.023)
ob_resistor.rotation_euler = (1.571, -0.0, 1.571)

# ---- collection membership
col_collection.objects.link(ob_circuit_board)
col_collection.objects.link(ob_copper_trace)
col_collection.objects.link(ob_copper_trace_001)
col_collection.objects.link(ob_copper_trace_002)
col_collection.objects.link(ob_copper_trace_003)
col_collection.objects.link(ob_integrated_circuit)
col_collection.objects.link(ob_chip_pin)
col_collection.objects.link(ob_chip_pin_001)
col_collection.objects.link(ob_chip_pin_002)
col_collection.objects.link(ob_chip_pin_003)
col_collection.objects.link(ob_chip_pin_004)
col_collection.objects.link(ob_chip_pin_005)
col_collection.objects.link(ob_chip_pin_006)
col_collection.objects.link(ob_chip_pin_007)
col_collection.objects.link(ob_capacitor)
col_collection.objects.link(ob_capacitor_top)
col_collection.objects.link(ob_capacitor_001)
col_collection.objects.link(ob_capacitor_top_001)
col_collection.objects.link(ob_resistor)

# ---- scene / render settings (as saved in the file)
scene.frame_start = 1; scene.frame_end = 250; scene.frame_set(1)
scene.render.engine = 'CYCLES'
scene.render.resolution_x = 256
scene.render.resolution_y = 256
scene.render.film_transparent = True
scene.render.bake_bias = 0.0
scene.render.bake_samples = 0
scene.render.compositor_device = 'GPU'
scene.cycles.samples = 24
scene.eevee.use_volume_custom_range = False
scene.eevee.fast_gi_thickness_near = 0.1
scene.eevee.fast_gi_thickness_far = 0.0
scene.eevee.ray_tracing_options.screen_trace_thickness = 0.1
bpy.context.view_layer.update()

# ---- added for rendering (the .blend has no active camera): camera
cam_auto = bpy.data.cameras.new('AutoCamera')
cam_auto.lens = 50.0
cam_auto.sensor_width = 36.0
cam_auto.clip_end = 1000.0
ob_auto_camera = bpy.data.objects.new('AutoCamera', cam_auto)
scene.collection.objects.link(ob_auto_camera)
ob_auto_camera.location = (0.185045, -0.222054, 0.176536)
ob_auto_camera.rotation_euler = (1.09748, -7.21219e-08, 0.694738)
scene.camera = ob_auto_camera
bpy.context.view_layer.update()
